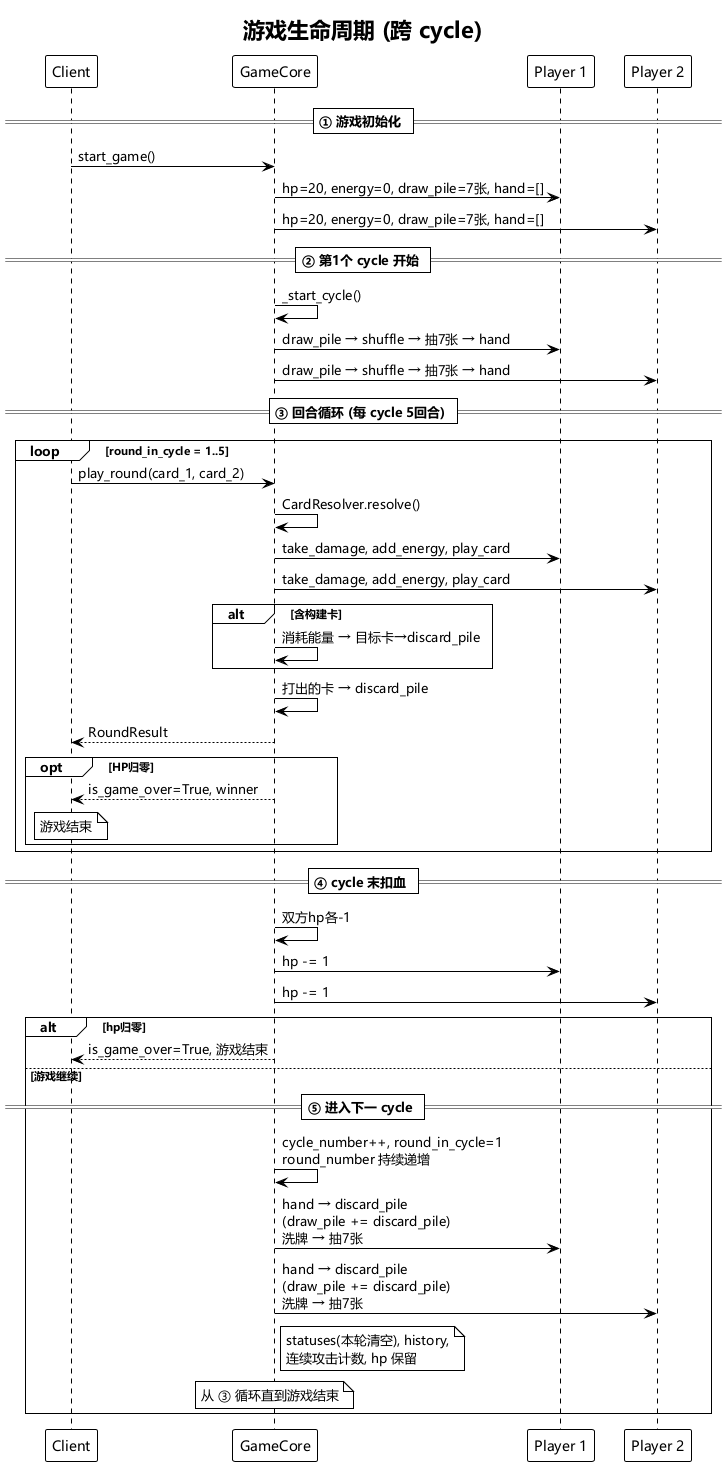

The diagram above was rendered by PlantUML. Its source (embedded in the PNG):
@startuml game_lifecycle
!theme plain
skinparam defaultFontName Microsoft YaHei
skinparam sequenceMessageFontName Microsoft YaHei

title 游戏生命周期 (跨 cycle)

participant "Client" as C
participant "GameCore" as GC
participant "Player 1" as P1
participant "Player 2" as P2

== ① 游戏初始化 ==
C -> GC: start_game()
GC -> P1: hp=20, energy=0, draw_pile=7张, hand=[]
GC -> P2: hp=20, energy=0, draw_pile=7张, hand=[]

== ② 第1个 cycle 开始 ==
GC -> GC: _start_cycle()
GC -> P1: draw_pile → shuffle → 抽7张 → hand
GC -> P2: draw_pile → shuffle → 抽7张 → hand

== ③ 回合循环 (每 cycle 5回合) ==
loop round_in_cycle = 1..5
    C -> GC: play_round(card_1, card_2)
    GC -> GC: CardResolver.resolve()
    GC -> P1: take_damage, add_energy, play_card
    GC -> P2: take_damage, add_energy, play_card
    alt 含构建卡
        GC -> GC: 消耗能量 → 目标卡→discard_pile
    end
    GC -> GC: 打出的卡 → discard_pile
    GC --> C: RoundResult
    
    opt HP归零
        GC --> C: is_game_over=True, winner
        note over C: 游戏结束
    end
end

== ④ cycle 末扣血 ==
GC -> GC: 双方hp各-1
GC -> P1: hp -= 1
GC -> P2: hp -= 1

alt hp归零
    GC --> C: is_game_over=True, 游戏结束
else 游戏继续
    == ⑤ 进入下一 cycle ==
    GC -> GC: cycle_number++, round_in_cycle=1\nround_number 持续递增
    GC -> P1: hand → discard_pile\n(draw_pile += discard_pile)\n洗牌 → 抽7张
    GC -> P2: hand → discard_pile\n(draw_pile += discard_pile)\n洗牌 → 抽7张

    note right GC: statuses(本轮清空), history,\n连续攻击计数, hp 保留

    note over GC: 从 ③ 循环直到游戏结束
end

@enduml